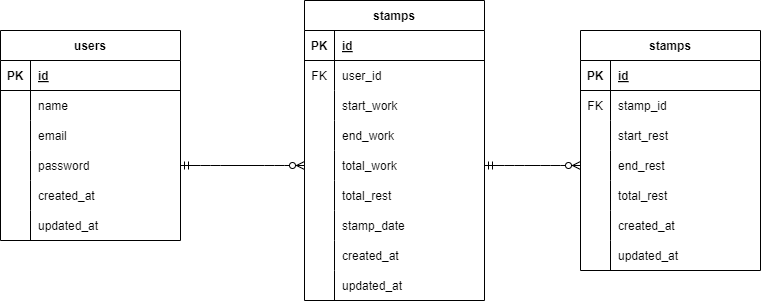

The diagram above was exported from draw.io. Its source (the exported page's mxGraphModel, read from the mxfile embedded in the PNG):
<mxGraphModel dx="1674" dy="779" grid="1" gridSize="10" guides="1" tooltips="1" connect="1" arrows="1" fold="1" page="1" pageScale="1" pageWidth="827" pageHeight="1169" math="0" shadow="0">
  <root>
    <mxCell id="0" />
    <mxCell id="1" parent="0" />
    <object label="users" id="2">
      <mxCell style="shape=table;startSize=30;container=1;collapsible=1;childLayout=tableLayout;fixedRows=1;rowLines=0;fontStyle=1;align=center;resizeLast=1;" parent="1" vertex="1">
        <mxGeometry x="20" y="90" width="180" height="210" as="geometry" />
      </mxCell>
    </object>
    <mxCell id="3" value="" style="shape=tableRow;horizontal=0;startSize=0;swimlaneHead=0;swimlaneBody=0;fillColor=none;collapsible=0;dropTarget=0;points=[[0,0.5],[1,0.5]];portConstraint=eastwest;top=0;left=0;right=0;bottom=1;" parent="2" vertex="1">
      <mxGeometry y="30" width="180" height="30" as="geometry" />
    </mxCell>
    <mxCell id="4" value="PK" style="shape=partialRectangle;connectable=0;fillColor=none;top=0;left=0;bottom=0;right=0;fontStyle=1;overflow=hidden;" parent="3" vertex="1">
      <mxGeometry width="30" height="30" as="geometry">
        <mxRectangle width="30" height="30" as="alternateBounds" />
      </mxGeometry>
    </mxCell>
    <mxCell id="5" value="id" style="shape=partialRectangle;connectable=0;fillColor=none;top=0;left=0;bottom=0;right=0;align=left;spacingLeft=6;fontStyle=5;overflow=hidden;" parent="3" vertex="1">
      <mxGeometry x="30" width="150" height="30" as="geometry">
        <mxRectangle width="150" height="30" as="alternateBounds" />
      </mxGeometry>
    </mxCell>
    <mxCell id="6" value="" style="shape=tableRow;horizontal=0;startSize=0;swimlaneHead=0;swimlaneBody=0;fillColor=none;collapsible=0;dropTarget=0;points=[[0,0.5],[1,0.5]];portConstraint=eastwest;top=0;left=0;right=0;bottom=0;" parent="2" vertex="1">
      <mxGeometry y="60" width="180" height="30" as="geometry" />
    </mxCell>
    <mxCell id="7" value="" style="shape=partialRectangle;connectable=0;fillColor=none;top=0;left=0;bottom=0;right=0;editable=1;overflow=hidden;" parent="6" vertex="1">
      <mxGeometry width="30" height="30" as="geometry">
        <mxRectangle width="30" height="30" as="alternateBounds" />
      </mxGeometry>
    </mxCell>
    <mxCell id="8" value="name" style="shape=partialRectangle;connectable=0;fillColor=none;top=0;left=0;bottom=0;right=0;align=left;spacingLeft=6;overflow=hidden;" parent="6" vertex="1">
      <mxGeometry x="30" width="150" height="30" as="geometry">
        <mxRectangle width="150" height="30" as="alternateBounds" />
      </mxGeometry>
    </mxCell>
    <mxCell id="9" value="" style="shape=tableRow;horizontal=0;startSize=0;swimlaneHead=0;swimlaneBody=0;fillColor=none;collapsible=0;dropTarget=0;points=[[0,0.5],[1,0.5]];portConstraint=eastwest;top=0;left=0;right=0;bottom=0;" parent="2" vertex="1">
      <mxGeometry y="90" width="180" height="30" as="geometry" />
    </mxCell>
    <mxCell id="10" value="" style="shape=partialRectangle;connectable=0;fillColor=none;top=0;left=0;bottom=0;right=0;editable=1;overflow=hidden;" parent="9" vertex="1">
      <mxGeometry width="30" height="30" as="geometry">
        <mxRectangle width="30" height="30" as="alternateBounds" />
      </mxGeometry>
    </mxCell>
    <mxCell id="11" value="email" style="shape=partialRectangle;connectable=0;fillColor=none;top=0;left=0;bottom=0;right=0;align=left;spacingLeft=6;overflow=hidden;" parent="9" vertex="1">
      <mxGeometry x="30" width="150" height="30" as="geometry">
        <mxRectangle width="150" height="30" as="alternateBounds" />
      </mxGeometry>
    </mxCell>
    <mxCell id="57" style="shape=tableRow;horizontal=0;startSize=0;swimlaneHead=0;swimlaneBody=0;fillColor=none;collapsible=0;dropTarget=0;points=[[0,0.5],[1,0.5]];portConstraint=eastwest;top=0;left=0;right=0;bottom=0;" vertex="1" parent="2">
      <mxGeometry y="120" width="180" height="30" as="geometry" />
    </mxCell>
    <mxCell id="58" style="shape=partialRectangle;connectable=0;fillColor=none;top=0;left=0;bottom=0;right=0;editable=1;overflow=hidden;" vertex="1" parent="57">
      <mxGeometry width="30" height="30" as="geometry">
        <mxRectangle width="30" height="30" as="alternateBounds" />
      </mxGeometry>
    </mxCell>
    <mxCell id="59" value="password" style="shape=partialRectangle;connectable=0;fillColor=none;top=0;left=0;bottom=0;right=0;align=left;spacingLeft=6;overflow=hidden;" vertex="1" parent="57">
      <mxGeometry x="30" width="150" height="30" as="geometry">
        <mxRectangle width="150" height="30" as="alternateBounds" />
      </mxGeometry>
    </mxCell>
    <mxCell id="60" style="shape=tableRow;horizontal=0;startSize=0;swimlaneHead=0;swimlaneBody=0;fillColor=none;collapsible=0;dropTarget=0;points=[[0,0.5],[1,0.5]];portConstraint=eastwest;top=0;left=0;right=0;bottom=0;" vertex="1" parent="2">
      <mxGeometry y="150" width="180" height="30" as="geometry" />
    </mxCell>
    <mxCell id="61" style="shape=partialRectangle;connectable=0;fillColor=none;top=0;left=0;bottom=0;right=0;editable=1;overflow=hidden;" vertex="1" parent="60">
      <mxGeometry width="30" height="30" as="geometry">
        <mxRectangle width="30" height="30" as="alternateBounds" />
      </mxGeometry>
    </mxCell>
    <mxCell id="62" value="created_at" style="shape=partialRectangle;connectable=0;fillColor=none;top=0;left=0;bottom=0;right=0;align=left;spacingLeft=6;overflow=hidden;" vertex="1" parent="60">
      <mxGeometry x="30" width="150" height="30" as="geometry">
        <mxRectangle width="150" height="30" as="alternateBounds" />
      </mxGeometry>
    </mxCell>
    <mxCell id="63" style="shape=tableRow;horizontal=0;startSize=0;swimlaneHead=0;swimlaneBody=0;fillColor=none;collapsible=0;dropTarget=0;points=[[0,0.5],[1,0.5]];portConstraint=eastwest;top=0;left=0;right=0;bottom=0;" vertex="1" parent="2">
      <mxGeometry y="180" width="180" height="30" as="geometry" />
    </mxCell>
    <mxCell id="64" style="shape=partialRectangle;connectable=0;fillColor=none;top=0;left=0;bottom=0;right=0;editable=1;overflow=hidden;" vertex="1" parent="63">
      <mxGeometry width="30" height="30" as="geometry">
        <mxRectangle width="30" height="30" as="alternateBounds" />
      </mxGeometry>
    </mxCell>
    <mxCell id="65" value="updated_at" style="shape=partialRectangle;connectable=0;fillColor=none;top=0;left=0;bottom=0;right=0;align=left;spacingLeft=6;overflow=hidden;" vertex="1" parent="63">
      <mxGeometry x="30" width="150" height="30" as="geometry">
        <mxRectangle width="150" height="30" as="alternateBounds" />
      </mxGeometry>
    </mxCell>
    <object label="stamps" id="66">
      <mxCell style="shape=table;startSize=30;container=1;collapsible=1;childLayout=tableLayout;fixedRows=1;rowLines=0;fontStyle=1;align=center;resizeLast=1;" vertex="1" parent="1">
        <mxGeometry x="324" y="60" width="180" height="300" as="geometry" />
      </mxCell>
    </object>
    <mxCell id="67" value="" style="shape=tableRow;horizontal=0;startSize=0;swimlaneHead=0;swimlaneBody=0;fillColor=none;collapsible=0;dropTarget=0;points=[[0,0.5],[1,0.5]];portConstraint=eastwest;top=0;left=0;right=0;bottom=1;" vertex="1" parent="66">
      <mxGeometry y="30" width="180" height="30" as="geometry" />
    </mxCell>
    <mxCell id="68" value="PK" style="shape=partialRectangle;connectable=0;fillColor=none;top=0;left=0;bottom=0;right=0;fontStyle=1;overflow=hidden;" vertex="1" parent="67">
      <mxGeometry width="30" height="30" as="geometry">
        <mxRectangle width="30" height="30" as="alternateBounds" />
      </mxGeometry>
    </mxCell>
    <mxCell id="69" value="id" style="shape=partialRectangle;connectable=0;fillColor=none;top=0;left=0;bottom=0;right=0;align=left;spacingLeft=6;fontStyle=5;overflow=hidden;" vertex="1" parent="67">
      <mxGeometry x="30" width="150" height="30" as="geometry">
        <mxRectangle width="150" height="30" as="alternateBounds" />
      </mxGeometry>
    </mxCell>
    <mxCell id="70" value="" style="shape=tableRow;horizontal=0;startSize=0;swimlaneHead=0;swimlaneBody=0;fillColor=none;collapsible=0;dropTarget=0;points=[[0,0.5],[1,0.5]];portConstraint=eastwest;top=0;left=0;right=0;bottom=0;shadow=0;strokeColor=#F0F0F0;" vertex="1" parent="66">
      <mxGeometry y="60" width="180" height="30" as="geometry" />
    </mxCell>
    <mxCell id="71" value="FK" style="shape=partialRectangle;connectable=0;fillColor=none;top=0;left=0;bottom=0;right=0;editable=1;overflow=hidden;" vertex="1" parent="70">
      <mxGeometry width="30" height="30" as="geometry">
        <mxRectangle width="30" height="30" as="alternateBounds" />
      </mxGeometry>
    </mxCell>
    <mxCell id="72" value="user_id" style="shape=partialRectangle;connectable=0;fillColor=none;top=0;left=0;bottom=0;right=0;align=left;spacingLeft=6;overflow=hidden;" vertex="1" parent="70">
      <mxGeometry x="30" width="150" height="30" as="geometry">
        <mxRectangle width="150" height="30" as="alternateBounds" />
      </mxGeometry>
    </mxCell>
    <mxCell id="73" value="" style="shape=tableRow;horizontal=0;startSize=0;swimlaneHead=0;swimlaneBody=0;fillColor=none;collapsible=0;dropTarget=0;points=[[0,0.5],[1,0.5]];portConstraint=eastwest;top=0;left=0;right=0;bottom=0;" vertex="1" parent="66">
      <mxGeometry y="90" width="180" height="30" as="geometry" />
    </mxCell>
    <mxCell id="74" value="" style="shape=partialRectangle;connectable=0;fillColor=none;top=0;left=0;bottom=0;right=0;editable=1;overflow=hidden;" vertex="1" parent="73">
      <mxGeometry width="30" height="30" as="geometry">
        <mxRectangle width="30" height="30" as="alternateBounds" />
      </mxGeometry>
    </mxCell>
    <mxCell id="75" value="start_work" style="shape=partialRectangle;connectable=0;fillColor=none;top=0;left=0;bottom=0;right=0;align=left;spacingLeft=6;overflow=hidden;" vertex="1" parent="73">
      <mxGeometry x="30" width="150" height="30" as="geometry">
        <mxRectangle width="150" height="30" as="alternateBounds" />
      </mxGeometry>
    </mxCell>
    <mxCell id="76" style="shape=tableRow;horizontal=0;startSize=0;swimlaneHead=0;swimlaneBody=0;fillColor=none;collapsible=0;dropTarget=0;points=[[0,0.5],[1,0.5]];portConstraint=eastwest;top=0;left=0;right=0;bottom=0;" vertex="1" parent="66">
      <mxGeometry y="120" width="180" height="30" as="geometry" />
    </mxCell>
    <mxCell id="77" style="shape=partialRectangle;connectable=0;fillColor=none;top=0;left=0;bottom=0;right=0;editable=1;overflow=hidden;" vertex="1" parent="76">
      <mxGeometry width="30" height="30" as="geometry">
        <mxRectangle width="30" height="30" as="alternateBounds" />
      </mxGeometry>
    </mxCell>
    <mxCell id="78" value="end_work" style="shape=partialRectangle;connectable=0;fillColor=none;top=0;left=0;bottom=0;right=0;align=left;spacingLeft=6;overflow=hidden;" vertex="1" parent="76">
      <mxGeometry x="30" width="150" height="30" as="geometry">
        <mxRectangle width="150" height="30" as="alternateBounds" />
      </mxGeometry>
    </mxCell>
    <mxCell id="79" style="shape=tableRow;horizontal=0;startSize=0;swimlaneHead=0;swimlaneBody=0;fillColor=none;collapsible=0;dropTarget=0;points=[[0,0.5],[1,0.5]];portConstraint=eastwest;top=0;left=0;right=0;bottom=0;" vertex="1" parent="66">
      <mxGeometry y="150" width="180" height="30" as="geometry" />
    </mxCell>
    <mxCell id="80" style="shape=partialRectangle;connectable=0;fillColor=none;top=0;left=0;bottom=0;right=0;editable=1;overflow=hidden;" vertex="1" parent="79">
      <mxGeometry width="30" height="30" as="geometry">
        <mxRectangle width="30" height="30" as="alternateBounds" />
      </mxGeometry>
    </mxCell>
    <mxCell id="81" value="total_work" style="shape=partialRectangle;connectable=0;fillColor=none;top=0;left=0;bottom=0;right=0;align=left;spacingLeft=6;overflow=hidden;" vertex="1" parent="79">
      <mxGeometry x="30" width="150" height="30" as="geometry">
        <mxRectangle width="150" height="30" as="alternateBounds" />
      </mxGeometry>
    </mxCell>
    <mxCell id="82" style="shape=tableRow;horizontal=0;startSize=0;swimlaneHead=0;swimlaneBody=0;fillColor=none;collapsible=0;dropTarget=0;points=[[0,0.5],[1,0.5]];portConstraint=eastwest;top=0;left=0;right=0;bottom=0;" vertex="1" parent="66">
      <mxGeometry y="180" width="180" height="30" as="geometry" />
    </mxCell>
    <mxCell id="83" style="shape=partialRectangle;connectable=0;fillColor=none;top=0;left=0;bottom=0;right=0;editable=1;overflow=hidden;" vertex="1" parent="82">
      <mxGeometry width="30" height="30" as="geometry">
        <mxRectangle width="30" height="30" as="alternateBounds" />
      </mxGeometry>
    </mxCell>
    <mxCell id="84" value="total_rest" style="shape=partialRectangle;connectable=0;fillColor=none;top=0;left=0;bottom=0;right=0;align=left;spacingLeft=6;overflow=hidden;" vertex="1" parent="82">
      <mxGeometry x="30" width="150" height="30" as="geometry">
        <mxRectangle width="150" height="30" as="alternateBounds" />
      </mxGeometry>
    </mxCell>
    <mxCell id="111" style="shape=tableRow;horizontal=0;startSize=0;swimlaneHead=0;swimlaneBody=0;fillColor=none;collapsible=0;dropTarget=0;points=[[0,0.5],[1,0.5]];portConstraint=eastwest;top=0;left=0;right=0;bottom=0;" vertex="1" parent="66">
      <mxGeometry y="210" width="180" height="30" as="geometry" />
    </mxCell>
    <mxCell id="112" style="shape=partialRectangle;connectable=0;fillColor=none;top=0;left=0;bottom=0;right=0;editable=1;overflow=hidden;" vertex="1" parent="111">
      <mxGeometry width="30" height="30" as="geometry">
        <mxRectangle width="30" height="30" as="alternateBounds" />
      </mxGeometry>
    </mxCell>
    <mxCell id="113" value="stamp_date" style="shape=partialRectangle;connectable=0;fillColor=none;top=0;left=0;bottom=0;right=0;align=left;spacingLeft=6;overflow=hidden;" vertex="1" parent="111">
      <mxGeometry x="30" width="150" height="30" as="geometry">
        <mxRectangle width="150" height="30" as="alternateBounds" />
      </mxGeometry>
    </mxCell>
    <mxCell id="108" style="shape=tableRow;horizontal=0;startSize=0;swimlaneHead=0;swimlaneBody=0;fillColor=none;collapsible=0;dropTarget=0;points=[[0,0.5],[1,0.5]];portConstraint=eastwest;top=0;left=0;right=0;bottom=0;" vertex="1" parent="66">
      <mxGeometry y="240" width="180" height="30" as="geometry" />
    </mxCell>
    <mxCell id="109" style="shape=partialRectangle;connectable=0;fillColor=none;top=0;left=0;bottom=0;right=0;editable=1;overflow=hidden;" vertex="1" parent="108">
      <mxGeometry width="30" height="30" as="geometry">
        <mxRectangle width="30" height="30" as="alternateBounds" />
      </mxGeometry>
    </mxCell>
    <mxCell id="110" value="created_at" style="shape=partialRectangle;connectable=0;fillColor=none;top=0;left=0;bottom=0;right=0;align=left;spacingLeft=6;overflow=hidden;" vertex="1" parent="108">
      <mxGeometry x="30" width="150" height="30" as="geometry">
        <mxRectangle width="150" height="30" as="alternateBounds" />
      </mxGeometry>
    </mxCell>
    <mxCell id="105" style="shape=tableRow;horizontal=0;startSize=0;swimlaneHead=0;swimlaneBody=0;fillColor=none;collapsible=0;dropTarget=0;points=[[0,0.5],[1,0.5]];portConstraint=eastwest;top=0;left=0;right=0;bottom=0;" vertex="1" parent="66">
      <mxGeometry y="270" width="180" height="30" as="geometry" />
    </mxCell>
    <mxCell id="106" style="shape=partialRectangle;connectable=0;fillColor=none;top=0;left=0;bottom=0;right=0;editable=1;overflow=hidden;" vertex="1" parent="105">
      <mxGeometry width="30" height="30" as="geometry">
        <mxRectangle width="30" height="30" as="alternateBounds" />
      </mxGeometry>
    </mxCell>
    <mxCell id="107" value="updated_at" style="shape=partialRectangle;connectable=0;fillColor=none;top=0;left=0;bottom=0;right=0;align=left;spacingLeft=6;overflow=hidden;" vertex="1" parent="105">
      <mxGeometry x="30" width="150" height="30" as="geometry">
        <mxRectangle width="150" height="30" as="alternateBounds" />
      </mxGeometry>
    </mxCell>
    <mxCell id="85" value="" style="edgeStyle=entityRelationEdgeStyle;fontSize=12;html=1;endArrow=ERzeroToMany;startArrow=ERmandOne;exitX=1;exitY=0.5;exitDx=0;exitDy=0;entryX=0;entryY=0.5;entryDx=0;entryDy=0;" edge="1" parent="1" source="57" target="79">
      <mxGeometry width="100" height="100" relative="1" as="geometry">
        <mxPoint x="110" y="460" as="sourcePoint" />
        <mxPoint x="220" y="540" as="targetPoint" />
      </mxGeometry>
    </mxCell>
    <object label="stamps" id="86">
      <mxCell style="shape=table;startSize=30;container=1;collapsible=1;childLayout=tableLayout;fixedRows=1;rowLines=0;fontStyle=1;align=center;resizeLast=1;" vertex="1" parent="1">
        <mxGeometry x="600" y="90" width="180" height="240" as="geometry" />
      </mxCell>
    </object>
    <mxCell id="87" value="" style="shape=tableRow;horizontal=0;startSize=0;swimlaneHead=0;swimlaneBody=0;fillColor=none;collapsible=0;dropTarget=0;points=[[0,0.5],[1,0.5]];portConstraint=eastwest;top=0;left=0;right=0;bottom=1;" vertex="1" parent="86">
      <mxGeometry y="30" width="180" height="30" as="geometry" />
    </mxCell>
    <mxCell id="88" value="PK" style="shape=partialRectangle;connectable=0;fillColor=none;top=0;left=0;bottom=0;right=0;fontStyle=1;overflow=hidden;" vertex="1" parent="87">
      <mxGeometry width="30" height="30" as="geometry">
        <mxRectangle width="30" height="30" as="alternateBounds" />
      </mxGeometry>
    </mxCell>
    <mxCell id="89" value="id" style="shape=partialRectangle;connectable=0;fillColor=none;top=0;left=0;bottom=0;right=0;align=left;spacingLeft=6;fontStyle=5;overflow=hidden;" vertex="1" parent="87">
      <mxGeometry x="30" width="150" height="30" as="geometry">
        <mxRectangle width="150" height="30" as="alternateBounds" />
      </mxGeometry>
    </mxCell>
    <mxCell id="90" value="" style="shape=tableRow;horizontal=0;startSize=0;swimlaneHead=0;swimlaneBody=0;fillColor=none;collapsible=0;dropTarget=0;points=[[0,0.5],[1,0.5]];portConstraint=eastwest;top=0;left=0;right=0;bottom=0;shadow=0;strokeColor=#F0F0F0;" vertex="1" parent="86">
      <mxGeometry y="60" width="180" height="30" as="geometry" />
    </mxCell>
    <mxCell id="91" value="FK" style="shape=partialRectangle;connectable=0;fillColor=none;top=0;left=0;bottom=0;right=0;editable=1;overflow=hidden;" vertex="1" parent="90">
      <mxGeometry width="30" height="30" as="geometry">
        <mxRectangle width="30" height="30" as="alternateBounds" />
      </mxGeometry>
    </mxCell>
    <mxCell id="92" value="stamp_id" style="shape=partialRectangle;connectable=0;fillColor=none;top=0;left=0;bottom=0;right=0;align=left;spacingLeft=6;overflow=hidden;" vertex="1" parent="90">
      <mxGeometry x="30" width="150" height="30" as="geometry">
        <mxRectangle width="150" height="30" as="alternateBounds" />
      </mxGeometry>
    </mxCell>
    <mxCell id="93" value="" style="shape=tableRow;horizontal=0;startSize=0;swimlaneHead=0;swimlaneBody=0;fillColor=none;collapsible=0;dropTarget=0;points=[[0,0.5],[1,0.5]];portConstraint=eastwest;top=0;left=0;right=0;bottom=0;" vertex="1" parent="86">
      <mxGeometry y="90" width="180" height="30" as="geometry" />
    </mxCell>
    <mxCell id="94" value="" style="shape=partialRectangle;connectable=0;fillColor=none;top=0;left=0;bottom=0;right=0;editable=1;overflow=hidden;" vertex="1" parent="93">
      <mxGeometry width="30" height="30" as="geometry">
        <mxRectangle width="30" height="30" as="alternateBounds" />
      </mxGeometry>
    </mxCell>
    <mxCell id="95" value="start_rest" style="shape=partialRectangle;connectable=0;fillColor=none;top=0;left=0;bottom=0;right=0;align=left;spacingLeft=6;overflow=hidden;" vertex="1" parent="93">
      <mxGeometry x="30" width="150" height="30" as="geometry">
        <mxRectangle width="150" height="30" as="alternateBounds" />
      </mxGeometry>
    </mxCell>
    <mxCell id="96" style="shape=tableRow;horizontal=0;startSize=0;swimlaneHead=0;swimlaneBody=0;fillColor=none;collapsible=0;dropTarget=0;points=[[0,0.5],[1,0.5]];portConstraint=eastwest;top=0;left=0;right=0;bottom=0;" vertex="1" parent="86">
      <mxGeometry y="120" width="180" height="30" as="geometry" />
    </mxCell>
    <mxCell id="97" style="shape=partialRectangle;connectable=0;fillColor=none;top=0;left=0;bottom=0;right=0;editable=1;overflow=hidden;" vertex="1" parent="96">
      <mxGeometry width="30" height="30" as="geometry">
        <mxRectangle width="30" height="30" as="alternateBounds" />
      </mxGeometry>
    </mxCell>
    <mxCell id="98" value="end_rest" style="shape=partialRectangle;connectable=0;fillColor=none;top=0;left=0;bottom=0;right=0;align=left;spacingLeft=6;overflow=hidden;" vertex="1" parent="96">
      <mxGeometry x="30" width="150" height="30" as="geometry">
        <mxRectangle width="150" height="30" as="alternateBounds" />
      </mxGeometry>
    </mxCell>
    <mxCell id="99" style="shape=tableRow;horizontal=0;startSize=0;swimlaneHead=0;swimlaneBody=0;fillColor=none;collapsible=0;dropTarget=0;points=[[0,0.5],[1,0.5]];portConstraint=eastwest;top=0;left=0;right=0;bottom=0;" vertex="1" parent="86">
      <mxGeometry y="150" width="180" height="30" as="geometry" />
    </mxCell>
    <mxCell id="100" style="shape=partialRectangle;connectable=0;fillColor=none;top=0;left=0;bottom=0;right=0;editable=1;overflow=hidden;" vertex="1" parent="99">
      <mxGeometry width="30" height="30" as="geometry">
        <mxRectangle width="30" height="30" as="alternateBounds" />
      </mxGeometry>
    </mxCell>
    <mxCell id="101" value="total_rest" style="shape=partialRectangle;connectable=0;fillColor=none;top=0;left=0;bottom=0;right=0;align=left;spacingLeft=6;overflow=hidden;" vertex="1" parent="99">
      <mxGeometry x="30" width="150" height="30" as="geometry">
        <mxRectangle width="150" height="30" as="alternateBounds" />
      </mxGeometry>
    </mxCell>
    <mxCell id="102" style="shape=tableRow;horizontal=0;startSize=0;swimlaneHead=0;swimlaneBody=0;fillColor=none;collapsible=0;dropTarget=0;points=[[0,0.5],[1,0.5]];portConstraint=eastwest;top=0;left=0;right=0;bottom=0;" vertex="1" parent="86">
      <mxGeometry y="180" width="180" height="30" as="geometry" />
    </mxCell>
    <mxCell id="103" style="shape=partialRectangle;connectable=0;fillColor=none;top=0;left=0;bottom=0;right=0;editable=1;overflow=hidden;" vertex="1" parent="102">
      <mxGeometry width="30" height="30" as="geometry">
        <mxRectangle width="30" height="30" as="alternateBounds" />
      </mxGeometry>
    </mxCell>
    <mxCell id="104" value="created_at" style="shape=partialRectangle;connectable=0;fillColor=none;top=0;left=0;bottom=0;right=0;align=left;spacingLeft=6;overflow=hidden;" vertex="1" parent="102">
      <mxGeometry x="30" width="150" height="30" as="geometry">
        <mxRectangle width="150" height="30" as="alternateBounds" />
      </mxGeometry>
    </mxCell>
    <mxCell id="116" style="shape=tableRow;horizontal=0;startSize=0;swimlaneHead=0;swimlaneBody=0;fillColor=none;collapsible=0;dropTarget=0;points=[[0,0.5],[1,0.5]];portConstraint=eastwest;top=0;left=0;right=0;bottom=0;" vertex="1" parent="86">
      <mxGeometry y="210" width="180" height="30" as="geometry" />
    </mxCell>
    <mxCell id="117" style="shape=partialRectangle;connectable=0;fillColor=none;top=0;left=0;bottom=0;right=0;editable=1;overflow=hidden;" vertex="1" parent="116">
      <mxGeometry width="30" height="30" as="geometry">
        <mxRectangle width="30" height="30" as="alternateBounds" />
      </mxGeometry>
    </mxCell>
    <mxCell id="118" value="updated_at" style="shape=partialRectangle;connectable=0;fillColor=none;top=0;left=0;bottom=0;right=0;align=left;spacingLeft=6;overflow=hidden;" vertex="1" parent="116">
      <mxGeometry x="30" width="150" height="30" as="geometry">
        <mxRectangle width="150" height="30" as="alternateBounds" />
      </mxGeometry>
    </mxCell>
    <mxCell id="119" value="" style="edgeStyle=entityRelationEdgeStyle;fontSize=12;html=1;endArrow=ERzeroToMany;startArrow=ERmandOne;exitX=1;exitY=0.5;exitDx=0;exitDy=0;entryX=0;entryY=0.5;entryDx=0;entryDy=0;" edge="1" parent="1" source="79" target="96">
      <mxGeometry width="100" height="100" relative="1" as="geometry">
        <mxPoint x="210" y="235" as="sourcePoint" />
        <mxPoint x="360" y="235" as="targetPoint" />
      </mxGeometry>
    </mxCell>
  </root>
</mxGraphModel>